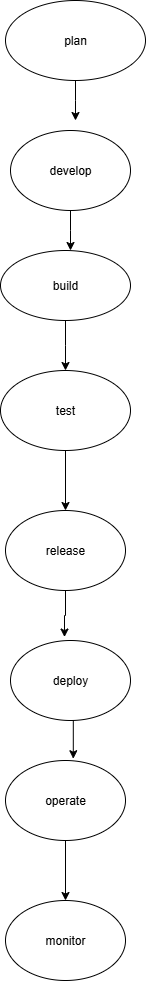

The diagram above was exported from draw.io. Its source (the exported page's mxGraphModel, read from the mxfile embedded in the PNG):
<mxGraphModel dx="1895" dy="1036" grid="1" gridSize="10" guides="1" tooltips="1" connect="1" arrows="1" fold="1" page="1" pageScale="1" pageWidth="850" pageHeight="1100" math="0" shadow="0">
  <root>
    <mxCell id="0" />
    <mxCell id="1" parent="0" />
    <mxCell id="sVhbXCXO4AqWfP4v65M6-21" style="edgeStyle=orthogonalEdgeStyle;rounded=0;orthogonalLoop=1;jettySize=auto;html=1;exitX=0.5;exitY=1;exitDx=0;exitDy=0;" edge="1" parent="1" source="sVhbXCXO4AqWfP4v65M6-1">
      <mxGeometry relative="1" as="geometry">
        <mxPoint x="425" y="150" as="targetPoint" />
      </mxGeometry>
    </mxCell>
    <mxCell id="sVhbXCXO4AqWfP4v65M6-1" value="plan" style="ellipse;whiteSpace=wrap;html=1;" vertex="1" parent="1">
      <mxGeometry x="355" y="30" width="140" height="80" as="geometry" />
    </mxCell>
    <mxCell id="sVhbXCXO4AqWfP4v65M6-13" style="edgeStyle=orthogonalEdgeStyle;rounded=0;orthogonalLoop=1;jettySize=auto;html=1;exitX=0.5;exitY=1;exitDx=0;exitDy=0;" edge="1" parent="1" source="sVhbXCXO4AqWfP4v65M6-2">
      <mxGeometry relative="1" as="geometry">
        <mxPoint x="420" y="280" as="targetPoint" />
      </mxGeometry>
    </mxCell>
    <mxCell id="sVhbXCXO4AqWfP4v65M6-2" value="develop" style="ellipse;whiteSpace=wrap;html=1;" vertex="1" parent="1">
      <mxGeometry x="360" y="160" width="120" height="80" as="geometry" />
    </mxCell>
    <mxCell id="sVhbXCXO4AqWfP4v65M6-14" style="edgeStyle=orthogonalEdgeStyle;rounded=0;orthogonalLoop=1;jettySize=auto;html=1;exitX=0.5;exitY=1;exitDx=0;exitDy=0;" edge="1" parent="1" source="sVhbXCXO4AqWfP4v65M6-3">
      <mxGeometry relative="1" as="geometry">
        <mxPoint x="415" y="400" as="targetPoint" />
      </mxGeometry>
    </mxCell>
    <mxCell id="sVhbXCXO4AqWfP4v65M6-3" value="build" style="ellipse;whiteSpace=wrap;html=1;" vertex="1" parent="1">
      <mxGeometry x="350" y="280" width="130" height="70" as="geometry" />
    </mxCell>
    <mxCell id="sVhbXCXO4AqWfP4v65M6-15" style="edgeStyle=orthogonalEdgeStyle;rounded=0;orthogonalLoop=1;jettySize=auto;html=1;exitX=0.5;exitY=1;exitDx=0;exitDy=0;entryX=0.5;entryY=0;entryDx=0;entryDy=0;" edge="1" parent="1" source="sVhbXCXO4AqWfP4v65M6-4" target="sVhbXCXO4AqWfP4v65M6-5">
      <mxGeometry relative="1" as="geometry" />
    </mxCell>
    <mxCell id="sVhbXCXO4AqWfP4v65M6-4" value="test" style="ellipse;whiteSpace=wrap;html=1;" vertex="1" parent="1">
      <mxGeometry x="350" y="400" width="130" height="80" as="geometry" />
    </mxCell>
    <mxCell id="sVhbXCXO4AqWfP4v65M6-5" value="release" style="ellipse;whiteSpace=wrap;html=1;" vertex="1" parent="1">
      <mxGeometry x="355" y="540" width="120" height="80" as="geometry" />
    </mxCell>
    <mxCell id="sVhbXCXO4AqWfP4v65M6-6" value="deploy" style="ellipse;whiteSpace=wrap;html=1;" vertex="1" parent="1">
      <mxGeometry x="360" y="670" width="120" height="80" as="geometry" />
    </mxCell>
    <mxCell id="sVhbXCXO4AqWfP4v65M6-19" style="edgeStyle=orthogonalEdgeStyle;rounded=0;orthogonalLoop=1;jettySize=auto;html=1;exitX=0.5;exitY=1;exitDx=0;exitDy=0;entryX=0.5;entryY=0;entryDx=0;entryDy=0;" edge="1" parent="1" source="sVhbXCXO4AqWfP4v65M6-7" target="sVhbXCXO4AqWfP4v65M6-9">
      <mxGeometry relative="1" as="geometry" />
    </mxCell>
    <mxCell id="sVhbXCXO4AqWfP4v65M6-7" value="operate" style="ellipse;whiteSpace=wrap;html=1;" vertex="1" parent="1">
      <mxGeometry x="355" y="790" width="120" height="80" as="geometry" />
    </mxCell>
    <mxCell id="sVhbXCXO4AqWfP4v65M6-9" value="monitor" style="ellipse;whiteSpace=wrap;html=1;" vertex="1" parent="1">
      <mxGeometry x="355" y="930" width="120" height="80" as="geometry" />
    </mxCell>
    <mxCell id="sVhbXCXO4AqWfP4v65M6-17" style="edgeStyle=orthogonalEdgeStyle;rounded=0;orthogonalLoop=1;jettySize=auto;html=1;exitX=0.5;exitY=1;exitDx=0;exitDy=0;entryX=0.45;entryY=-0.043;entryDx=0;entryDy=0;entryPerimeter=0;" edge="1" parent="1" source="sVhbXCXO4AqWfP4v65M6-5" target="sVhbXCXO4AqWfP4v65M6-6">
      <mxGeometry relative="1" as="geometry" />
    </mxCell>
    <mxCell id="sVhbXCXO4AqWfP4v65M6-18" style="edgeStyle=orthogonalEdgeStyle;rounded=0;orthogonalLoop=1;jettySize=auto;html=1;exitX=0.5;exitY=1;exitDx=0;exitDy=0;entryX=0.565;entryY=-0.022;entryDx=0;entryDy=0;entryPerimeter=0;" edge="1" parent="1" source="sVhbXCXO4AqWfP4v65M6-6" target="sVhbXCXO4AqWfP4v65M6-7">
      <mxGeometry relative="1" as="geometry" />
    </mxCell>
  </root>
</mxGraphModel>